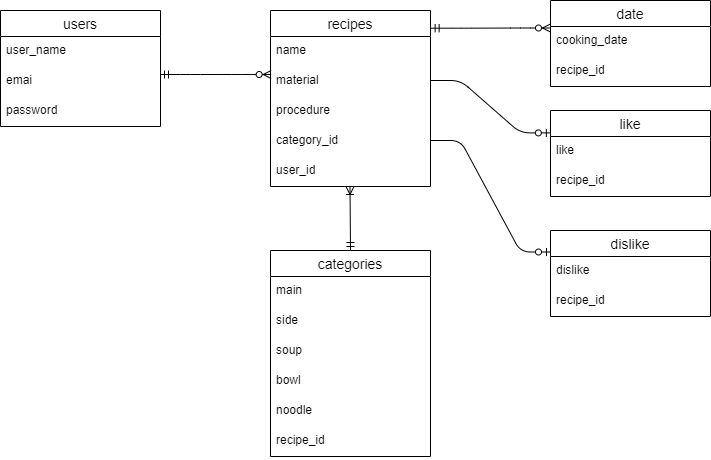

The diagram above was exported from draw.io. Its source (the exported page's mxGraphModel, read from the mxfile embedded in the PNG):
<mxGraphModel dx="1761" dy="563" grid="1" gridSize="10" guides="1" tooltips="1" connect="1" arrows="1" fold="1" page="1" pageScale="1" pageWidth="827" pageHeight="1169" math="0" shadow="0">
  <root>
    <mxCell id="0" />
    <mxCell id="1" parent="0" />
    <mxCell id="2" value="users" style="swimlane;fontStyle=0;childLayout=stackLayout;horizontal=1;startSize=26;horizontalStack=0;resizeParent=1;resizeParentMax=0;resizeLast=0;collapsible=1;marginBottom=0;align=center;fontSize=14;" vertex="1" parent="1">
      <mxGeometry x="-750" y="40" width="160" height="116" as="geometry" />
    </mxCell>
    <mxCell id="3" value="user_name" style="text;strokeColor=none;fillColor=none;spacingLeft=4;spacingRight=4;overflow=hidden;rotatable=0;points=[[0,0.5],[1,0.5]];portConstraint=eastwest;fontSize=12;whiteSpace=wrap;html=1;" vertex="1" parent="2">
      <mxGeometry y="26" width="160" height="30" as="geometry" />
    </mxCell>
    <mxCell id="4" value="emai" style="text;strokeColor=none;fillColor=none;spacingLeft=4;spacingRight=4;overflow=hidden;rotatable=0;points=[[0,0.5],[1,0.5]];portConstraint=eastwest;fontSize=12;whiteSpace=wrap;html=1;" vertex="1" parent="2">
      <mxGeometry y="56" width="160" height="30" as="geometry" />
    </mxCell>
    <mxCell id="5" value="password" style="text;strokeColor=none;fillColor=none;spacingLeft=4;spacingRight=4;overflow=hidden;rotatable=0;points=[[0,0.5],[1,0.5]];portConstraint=eastwest;fontSize=12;whiteSpace=wrap;html=1;" vertex="1" parent="2">
      <mxGeometry y="86" width="160" height="30" as="geometry" />
    </mxCell>
    <mxCell id="6" value="recipes" style="swimlane;fontStyle=0;childLayout=stackLayout;horizontal=1;startSize=26;horizontalStack=0;resizeParent=1;resizeParentMax=0;resizeLast=0;collapsible=1;marginBottom=0;align=center;fontSize=14;" vertex="1" parent="1">
      <mxGeometry x="-480" y="40" width="160" height="176" as="geometry" />
    </mxCell>
    <mxCell id="35" value="" style="edgeStyle=entityRelationEdgeStyle;fontSize=12;html=1;endArrow=ERzeroToMany;startArrow=ERmandOne;entryX=0.004;entryY=0.267;entryDx=0;entryDy=0;entryPerimeter=0;" edge="1" parent="6" target="8">
      <mxGeometry width="100" height="100" relative="1" as="geometry">
        <mxPoint x="-110" y="64" as="sourcePoint" />
        <mxPoint x="67" y="16" as="targetPoint" />
        <Array as="points">
          <mxPoint x="-50" y="71" />
          <mxPoint x="-20" y="66" />
          <mxPoint y="71" />
        </Array>
      </mxGeometry>
    </mxCell>
    <mxCell id="7" value="name" style="text;strokeColor=none;fillColor=none;spacingLeft=4;spacingRight=4;overflow=hidden;rotatable=0;points=[[0,0.5],[1,0.5]];portConstraint=eastwest;fontSize=12;whiteSpace=wrap;html=1;" vertex="1" parent="6">
      <mxGeometry y="26" width="160" height="30" as="geometry" />
    </mxCell>
    <mxCell id="8" value="material" style="text;strokeColor=none;fillColor=none;spacingLeft=4;spacingRight=4;overflow=hidden;rotatable=0;points=[[0,0.5],[1,0.5]];portConstraint=eastwest;fontSize=12;whiteSpace=wrap;html=1;" vertex="1" parent="6">
      <mxGeometry y="56" width="160" height="30" as="geometry" />
    </mxCell>
    <mxCell id="9" value="procedure" style="text;strokeColor=none;fillColor=none;spacingLeft=4;spacingRight=4;overflow=hidden;rotatable=0;points=[[0,0.5],[1,0.5]];portConstraint=eastwest;fontSize=12;whiteSpace=wrap;html=1;" vertex="1" parent="6">
      <mxGeometry y="86" width="160" height="30" as="geometry" />
    </mxCell>
    <mxCell id="12" value="category_id" style="text;strokeColor=none;fillColor=none;spacingLeft=4;spacingRight=4;overflow=hidden;rotatable=0;points=[[0,0.5],[1,0.5]];portConstraint=eastwest;fontSize=12;whiteSpace=wrap;html=1;" vertex="1" parent="6">
      <mxGeometry y="116" width="160" height="30" as="geometry" />
    </mxCell>
    <mxCell id="13" value="user_id" style="text;strokeColor=none;fillColor=none;spacingLeft=4;spacingRight=4;overflow=hidden;rotatable=0;points=[[0,0.5],[1,0.5]];portConstraint=eastwest;fontSize=12;whiteSpace=wrap;html=1;" vertex="1" parent="6">
      <mxGeometry y="146" width="160" height="30" as="geometry" />
    </mxCell>
    <mxCell id="14" value="categories" style="swimlane;fontStyle=0;childLayout=stackLayout;horizontal=1;startSize=26;horizontalStack=0;resizeParent=1;resizeParentMax=0;resizeLast=0;collapsible=1;marginBottom=0;align=center;fontSize=14;" vertex="1" parent="1">
      <mxGeometry x="-480" y="280" width="160" height="206" as="geometry" />
    </mxCell>
    <mxCell id="15" value="main" style="text;strokeColor=none;fillColor=none;spacingLeft=4;spacingRight=4;overflow=hidden;rotatable=0;points=[[0,0.5],[1,0.5]];portConstraint=eastwest;fontSize=12;whiteSpace=wrap;html=1;" vertex="1" parent="14">
      <mxGeometry y="26" width="160" height="30" as="geometry" />
    </mxCell>
    <mxCell id="16" value="side" style="text;strokeColor=none;fillColor=none;spacingLeft=4;spacingRight=4;overflow=hidden;rotatable=0;points=[[0,0.5],[1,0.5]];portConstraint=eastwest;fontSize=12;whiteSpace=wrap;html=1;" vertex="1" parent="14">
      <mxGeometry y="56" width="160" height="30" as="geometry" />
    </mxCell>
    <mxCell id="17" value="soup" style="text;strokeColor=none;fillColor=none;spacingLeft=4;spacingRight=4;overflow=hidden;rotatable=0;points=[[0,0.5],[1,0.5]];portConstraint=eastwest;fontSize=12;whiteSpace=wrap;html=1;" vertex="1" parent="14">
      <mxGeometry y="86" width="160" height="30" as="geometry" />
    </mxCell>
    <mxCell id="18" value="bowl" style="text;strokeColor=none;fillColor=none;spacingLeft=4;spacingRight=4;overflow=hidden;rotatable=0;points=[[0,0.5],[1,0.5]];portConstraint=eastwest;fontSize=12;whiteSpace=wrap;html=1;" vertex="1" parent="14">
      <mxGeometry y="116" width="160" height="30" as="geometry" />
    </mxCell>
    <mxCell id="19" value="noodle" style="text;strokeColor=none;fillColor=none;spacingLeft=4;spacingRight=4;overflow=hidden;rotatable=0;points=[[0,0.5],[1,0.5]];portConstraint=eastwest;fontSize=12;whiteSpace=wrap;html=1;" vertex="1" parent="14">
      <mxGeometry y="146" width="160" height="30" as="geometry" />
    </mxCell>
    <mxCell id="47" value="recipe_id" style="text;strokeColor=none;fillColor=none;spacingLeft=4;spacingRight=4;overflow=hidden;rotatable=0;points=[[0,0.5],[1,0.5]];portConstraint=eastwest;fontSize=12;whiteSpace=wrap;html=1;" vertex="1" parent="14">
      <mxGeometry y="176" width="160" height="30" as="geometry" />
    </mxCell>
    <mxCell id="20" value="date" style="swimlane;fontStyle=0;childLayout=stackLayout;horizontal=1;startSize=26;horizontalStack=0;resizeParent=1;resizeParentMax=0;resizeLast=0;collapsible=1;marginBottom=0;align=center;fontSize=14;" vertex="1" parent="1">
      <mxGeometry x="-200" y="30" width="160" height="86" as="geometry" />
    </mxCell>
    <mxCell id="21" value="cooking_date" style="text;strokeColor=none;fillColor=none;spacingLeft=4;spacingRight=4;overflow=hidden;rotatable=0;points=[[0,0.5],[1,0.5]];portConstraint=eastwest;fontSize=12;whiteSpace=wrap;html=1;" vertex="1" parent="20">
      <mxGeometry y="26" width="160" height="30" as="geometry" />
    </mxCell>
    <mxCell id="48" value="recipe_id" style="text;strokeColor=none;fillColor=none;spacingLeft=4;spacingRight=4;overflow=hidden;rotatable=0;points=[[0,0.5],[1,0.5]];portConstraint=eastwest;fontSize=12;whiteSpace=wrap;html=1;" vertex="1" parent="20">
      <mxGeometry y="56" width="160" height="30" as="geometry" />
    </mxCell>
    <mxCell id="26" value="dislike" style="swimlane;fontStyle=0;childLayout=stackLayout;horizontal=1;startSize=26;horizontalStack=0;resizeParent=1;resizeParentMax=0;resizeLast=0;collapsible=1;marginBottom=0;align=center;fontSize=14;" vertex="1" parent="1">
      <mxGeometry x="-200" y="260" width="160" height="86" as="geometry" />
    </mxCell>
    <mxCell id="27" value="dislike" style="text;strokeColor=none;fillColor=none;spacingLeft=4;spacingRight=4;overflow=hidden;rotatable=0;points=[[0,0.5],[1,0.5]];portConstraint=eastwest;fontSize=12;whiteSpace=wrap;html=1;" vertex="1" parent="26">
      <mxGeometry y="26" width="160" height="30" as="geometry" />
    </mxCell>
    <mxCell id="50" value="recipe_id" style="text;strokeColor=none;fillColor=none;spacingLeft=4;spacingRight=4;overflow=hidden;rotatable=0;points=[[0,0.5],[1,0.5]];portConstraint=eastwest;fontSize=12;whiteSpace=wrap;html=1;" vertex="1" parent="26">
      <mxGeometry y="56" width="160" height="30" as="geometry" />
    </mxCell>
    <mxCell id="30" value="like" style="swimlane;fontStyle=0;childLayout=stackLayout;horizontal=1;startSize=26;horizontalStack=0;resizeParent=1;resizeParentMax=0;resizeLast=0;collapsible=1;marginBottom=0;align=center;fontSize=14;" vertex="1" parent="1">
      <mxGeometry x="-200" y="140" width="160" height="86" as="geometry" />
    </mxCell>
    <mxCell id="31" value="like" style="text;strokeColor=none;fillColor=none;spacingLeft=4;spacingRight=4;overflow=hidden;rotatable=0;points=[[0,0.5],[1,0.5]];portConstraint=eastwest;fontSize=12;whiteSpace=wrap;html=1;" vertex="1" parent="30">
      <mxGeometry y="26" width="160" height="30" as="geometry" />
    </mxCell>
    <mxCell id="49" value="recipe_id" style="text;strokeColor=none;fillColor=none;spacingLeft=4;spacingRight=4;overflow=hidden;rotatable=0;points=[[0,0.5],[1,0.5]];portConstraint=eastwest;fontSize=12;whiteSpace=wrap;html=1;" vertex="1" parent="30">
      <mxGeometry y="56" width="160" height="30" as="geometry" />
    </mxCell>
    <mxCell id="41" value="" style="fontSize=12;html=1;endArrow=ERoneToMany;startArrow=ERmandOne;" edge="1" parent="1">
      <mxGeometry width="100" height="100" relative="1" as="geometry">
        <mxPoint x="-400" y="280" as="sourcePoint" />
        <mxPoint x="-400.5" y="216" as="targetPoint" />
      </mxGeometry>
    </mxCell>
    <mxCell id="43" value="" style="edgeStyle=entityRelationEdgeStyle;fontSize=12;html=1;endArrow=ERzeroToMany;startArrow=ERmandOne;entryX=0;entryY=0.5;entryDx=0;entryDy=0;exitX=1.004;exitY=0.173;exitDx=0;exitDy=0;exitPerimeter=0;" edge="1" parent="1">
      <mxGeometry width="100" height="100" relative="1" as="geometry">
        <mxPoint x="-319.3600000000001" y="57.690000000000055" as="sourcePoint" />
        <mxPoint x="-200" y="57.5" as="targetPoint" />
      </mxGeometry>
    </mxCell>
    <mxCell id="44" value="" style="edgeStyle=entityRelationEdgeStyle;fontSize=12;html=1;endArrow=ERzeroToOne;endFill=1;entryX=-0.001;entryY=-0.12;entryDx=0;entryDy=0;entryPerimeter=0;" edge="1" parent="1" target="31">
      <mxGeometry width="100" height="100" relative="1" as="geometry">
        <mxPoint x="-320" y="110" as="sourcePoint" />
        <mxPoint x="-200" y="110.5" as="targetPoint" />
      </mxGeometry>
    </mxCell>
    <mxCell id="46" value="" style="edgeStyle=entityRelationEdgeStyle;fontSize=12;html=1;endArrow=ERzeroToOne;endFill=1;entryX=0;entryY=0.25;entryDx=0;entryDy=0;" edge="1" parent="1" target="26">
      <mxGeometry width="100" height="100" relative="1" as="geometry">
        <mxPoint x="-320" y="170" as="sourcePoint" />
        <mxPoint x="-230" y="170" as="targetPoint" />
      </mxGeometry>
    </mxCell>
  </root>
</mxGraphModel>